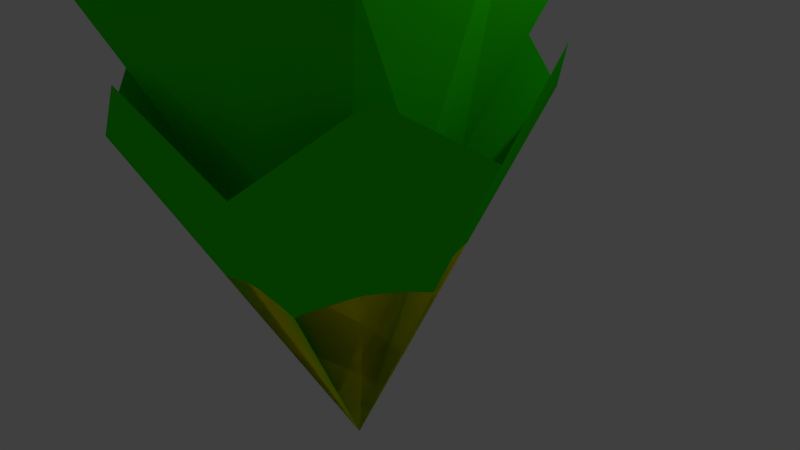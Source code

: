 # Source: Pineapple.blend  (saved by Blender 2.75.0; exported with 4.5.12 LTS)
import bpy
from mathutils import Matrix  # noqa: F401  (used for matrix-valued properties, if any)

bpy.ops.wm.read_factory_settings(use_empty=True)
scene = bpy.context.scene
scene.name = 'Scene'

# ---- collections
col_collection_1 = bpy.data.collections.new('Collection 1'); scene.collection.children.link(col_collection_1)

# ---- materials (node trees are filled in below, after node groups)
mat_grass = bpy.data.materials.new('Grass')
mat_grass.alpha_threshold = 0.0
mat_grass.diffuse_color = (0.02293, 0.8, 0.0, 1.0)
mat_grass.roughness = 0.5
mat_pineapple_base = bpy.data.materials.new('Pineapple Base')
mat_pineapple_base.alpha_threshold = 0.0
mat_pineapple_base.diffuse_color = (1.0, 1.0, 0.0, 1.0)
mat_pineapple_base.roughness = 0.5

# ---- material node trees

# ---- world
world_world = bpy.data.worlds.new('World'); scene.world = world_world
world_world.color = (0.05088, 0.05088, 0.05088)
world_world.use_sun_shadow = False
world_world.sun_shadow_jitter_overblur = 0.0
world_world.cycles.sampling_method = 'MANUAL'
world_world.cycles.sample_map_resolution = 256

# ---- cameras
cam_camera = bpy.data.cameras.new('Camera')
cam_camera.clip_end = 100.0
cam_camera.lens = 35.0
cam_camera.sensor_width = 32.0
cam_camera.sensor_height = 18.0
cam_camera.ortho_scale = 7.314
cam_camera.dof.focus_distance = 0.0

# ---- lights
light_lamp = bpy.data.lights.new('Lamp', 'POINT')
light_lamp.transmission_factor = 0.0
light_lamp.cutoff_distance = 30.0
light_lamp.energy = 100.0
light_lamp.shadow_buffer_clip_start = 1.001
light_lamp.shadow_soft_size = 0.1
light_lamp.shadow_maximum_resolution = 0.006
light_lamp.use_absolute_resolution = True
light_lamp.cycles.use_multiple_importance_sampling = False

# ---- meshes
me_cone = bpy.data.meshes.new('Cone')
me_cone.from_pydata([(-2.312e-09, 0.7022, -0.401), (0.3739, 0.6021, -0.1114), (0.6477, 0.3283, -0.401), (0.7479, -0.04564, -0.1114), (0.6477, -0.4196, -0.401), (0.3739, -0.6933, -0.1114), (1.106e-07, -0.7935, -0.401), (-2.312e-09, -0.04564, 1.384), (-0.3739, -0.6933, -0.1114), (-0.6477, -0.4196, -0.401), (-0.7479, -0.04564, -0.1114), (-0.6477, 0.3283, -0.401), (-0.3739, 0.6021, -0.1114), (4.531e-08, 0.4427, 0.01502), (0.2214, 0.3834, 0.01502), (0.3834, 0.2214, 0.01502), (0.4427, -1.053e-07, 0.01502), (0.3834, -0.2214, 0.01502), (0.2214, -0.3834, 0.01502), (1.122e-07, -0.4427, 0.01502), (-0.2214, -0.3834, 0.01502), (-0.3834, -0.2214, 0.01502), (-0.4427, -2.918e-07, 0.01502), (-0.3834, 0.2214, 0.01502), (-0.2214, 0.3834, 0.01502), (8.951e-08, 0.7985, -0.7384), (0.3992, 0.6915, -0.9818), (0.6915, 0.3992, -0.7384), (0.7985, -6.885e-08, -0.9818), (0.6915, -0.3992, -0.7384), (0.3992, -0.6915, -0.9818), (2.101e-07, -0.7985, -0.7384), (-0.3992, -0.6915, -0.9818), (-0.6915, -0.3992, -0.7384), (-0.7985, -4.052e-07, -0.9818), (-0.6915, 0.3992, -0.7384), (-0.3992, 0.6915, -0.9818), (8.398e-08, 0.4292, -0.5539), (0.2146, 0.3717, -0.5539), (0.3717, 0.2146, -0.5539), (0.4292, -9.156e-08, -0.5539), (0.3717, -0.2146, -0.5539), (0.2146, -0.3717, -0.5539), (1.488e-07, -0.4292, -0.5539), (-0.2146, -0.3717, -0.5539), (-0.3717, -0.2146, -0.5539), (-0.4292, -2.723e-07, -0.5539), (-0.3717, 0.2146, -0.5539), (-0.2146, 0.3717, -0.5539), (1.224e-07, 0.7832, -1.652), (0.3916, 0.6782, -1.42), (0.6782, 0.3916, -1.652), (0.7832, -4.932e-08, -1.42), (0.6782, -0.3916, -1.652), (0.3916, -0.6782, -1.42), (2.406e-07, -0.7832, -1.652), (-0.3916, -0.6782, -1.42), (-0.6782, -0.3916, -1.652), (-0.7832, -3.792e-07, -1.42), (-0.6782, 0.3916, -1.652), (-0.3916, 0.6782, -1.42)], [], [(11, 7, 12), (0, 7, 1), (10, 7, 11), (9, 7, 10), (8, 7, 9), (6, 7, 8), (5, 7, 6), (4, 7, 5), (3, 7, 4), (2, 7, 3), (12, 7, 0), (1, 7, 2), (13, 14, 26, 25), (20, 21, 33, 32), (17, 18, 30, 29), (24, 13, 25, 36), (14, 15, 27, 26), (21, 22, 34, 33), (18, 19, 31, 30), (15, 16, 28, 27), (22, 23, 35, 34), (19, 20, 32, 31), (16, 17, 29, 28), (23, 24, 36, 35), (40, 41, 53, 52), (47, 48, 60, 59), (37, 38, 50, 49), (44, 45, 57, 56), (41, 42, 54, 53), (48, 37, 49, 60), (38, 39, 51, 50), (45, 46, 58, 57), (42, 43, 55, 54), (39, 40, 52, 51), (46, 47, 59, 58), (43, 44, 56, 55), (37, 48, 47, 46, 45, 44, 43, 42, 41, 40, 39, 38), (13, 24, 23, 22, 21, 20, 19, 18, 17, 16, 15, 14)])
me_cone.materials.append(mat_grass)
me_cone.use_remesh_preserve_volume = False
me_cone.use_remesh_preserve_attributes = False
me_cone.use_mirror_vertex_groups = False
me_cone.update()
me_sphere_003 = bpy.data.meshes.new('Sphere.003')
me_sphere_003.from_pydata([(-0.2588, 0.0, 0.9659), (-0.7071, 0.0, 0.7071), (-0.866, 0.0, 0.5), (-1.0, 0.0, 7.55e-08), (-0.866, 0.0, -0.5), (-0.7071, 0.0, -0.7071), (-0.5, 0.0, -0.866), (-0.2518, 0.05969, 0.9659), (-0.4865, 0.1153, 0.866), (-0.688, 0.1631, 0.7071), (-0.8427, 0.1997, 0.5), (-0.9399, 0.2228, 0.2588), (-0.973, 0.2306, 7.55e-08), (-0.9399, 0.2228, -0.2588), (-0.8427, 0.1997, -0.5), (-0.688, 0.1631, -0.7071), (-0.4865, 0.1153, -0.866), (-0.2518, 0.05969, -0.9659), (-0.2313, 0.1162, 0.9659), (-0.4468, 0.2244, 0.866), (-0.6319, 0.3173, 0.7071), (-0.7739, 0.3887, 0.5), (-0.8632, 0.4335, 0.2588), (-0.8936, 0.4488, 7.55e-08), (-0.8632, 0.4335, -0.2588), (-0.7739, 0.3887, -0.5), (-0.6319, 0.3173, -0.7071), (-0.4468, 0.2244, -0.866), (-0.2313, 0.1162, -0.9659), (-0.1983, 0.1664, 0.9659), (-0.383, 0.3214, 0.866), (-0.5417, 0.4545, 0.7071), (-0.6634, 0.5567, 0.5), (-0.7399, 0.6209, 0.2588), (-0.766, 0.6428, 7.55e-08), (-0.7399, 0.6209, -0.2588), (-0.6634, 0.5567, -0.5), (-0.5417, 0.4545, -0.7071), (-0.383, 0.3214, -0.866), (-0.1983, 0.1664, -0.9659), (-0.1546, 0.2076, 0.9659), (-0.2986, 0.4011, 0.866), (-0.4223, 0.5672, 0.7071), (-0.5172, 0.6947, 0.5), (-0.5768, 0.7748, 0.2588), (-0.5972, 0.8021, 7.55e-08), (-0.5768, 0.7748, -0.2588), (-0.5172, 0.6947, -0.5), (-0.4223, 0.5672, -0.7071), (-0.2986, 0.4011, -0.866), (-0.1546, 0.2076, -0.9659), (-0.1025, 0.2377, 0.9659), (-0.198, 0.4591, 0.866), (-0.2801, 0.6493, 0.7071), (-0.343, 0.7952, 0.5), (-0.3826, 0.8869, 0.2588), (-0.3961, 0.9182, 7.55e-08), (-0.3826, 0.8869, -0.2588), (-0.343, 0.7952, -0.5), (-0.2801, 0.6493, -0.7071), (-0.198, 0.4591, -0.866), (-0.1025, 0.2377, -0.9659), (-0.04494, 0.2549, 0.9659), (-0.08682, 0.4924, 0.866), (-0.1228, 0.6964, 0.7071), (-0.1504, 0.8529, 0.5), (-0.1677, 0.9513, 0.2588), (-0.1736, 0.9848, 7.55e-08), (-0.1677, 0.9513, -0.2588), (-0.1504, 0.8529, -0.5), (-0.1228, 0.6964, -0.7071), (-0.08682, 0.4924, -0.866), (-0.04494, 0.2549, -0.9659), (0.01505, 0.2584, 0.9659), (0.02907, 0.4992, 0.866), (0.04111, 0.7059, 0.7071), (0.05035, 0.8646, 0.5), (0.05616, 0.9643, 0.2588), (0.05814, 0.9983, 7.55e-08), (0.05616, 0.9643, -0.2588), (0.05035, 0.8646, -0.5), (0.04111, 0.7059, -0.7071), (0.02907, 0.4992, -0.866), (0.01505, 0.2584, -0.9659), (0.07423, 0.2479, 0.9659), (0.1434, 0.479, 0.866), (0.2028, 0.6774, 0.7071), (0.2484, 0.8296, 0.5), (0.277, 0.9253, 0.2588), (0.2868, 0.958, 7.55e-08), (0.277, 0.9253, -0.2588), (0.2484, 0.8296, -0.5), (0.2028, 0.6774, -0.7071), (0.1434, 0.479, -0.866), (0.07423, 0.2479, -0.9659), (0.1294, 0.2241, 0.9659), (0.25, 0.433, 0.866), (0.3536, 0.6124, 0.7071), (0.433, 0.75, 0.5), (0.483, 0.8365, 0.2588), (0.5, 0.866, 7.55e-08), (0.483, 0.8365, -0.2588), (0.433, 0.75, -0.5), (0.3536, 0.6124, -0.7071), (0.25, 0.433, -0.866), (0.1294, 0.2241, -0.9659), (0.1776, 0.1883, 0.9659), (0.3431, 0.3637, 0.866), (0.4852, 0.5143, 0.7071), (0.5943, 0.6299, 0.5), (0.6629, 0.7026, 0.2588), (0.6862, 0.7274, 7.55e-08), (0.6629, 0.7026, -0.2588), (0.5943, 0.6299, -0.5), (0.4852, 0.5143, -0.7071), (0.3431, 0.3637, -0.866), (0.1776, 0.1883, -0.9659), (-7.148e-07, -2.14e-07, 1.0), (0.2162, 0.1422, 0.9659), (0.4177, 0.2748, 0.866), (0.5908, 0.3886, 0.7071), (0.7236, 0.4759, 0.5), (0.807, 0.5308, 0.2588), (0.8355, 0.5495, 7.55e-08), (0.807, 0.5308, -0.2588), (0.7236, 0.4759, -0.5), (0.5908, 0.3886, -0.7071), (0.4177, 0.2748, -0.866), (0.2162, 0.1422, -0.9659), (0.2432, 0.08852, 0.9659), (0.4698, 0.171, 0.866), (0.6645, 0.2418, 0.7071), (0.8138, 0.2962, 0.5), (0.9077, 0.3304, 0.2588), (0.9397, 0.342, 7.55e-08), (0.9077, 0.3304, -0.2588), (0.8138, 0.2962, -0.5), (0.6645, 0.2418, -0.7071), (0.4698, 0.171, -0.866), (0.2432, 0.08852, -0.9659), (0.2571, 0.03005, 0.9659), (0.4966, 0.05805, 0.866), (0.7023, 0.08209, 0.7071), (0.8602, 0.1005, 0.5), (0.9594, 0.1121, 0.2588), (0.9932, 0.1161, 7.55e-08), (0.9594, 0.1121, -0.2588), (0.8602, 0.1005, -0.5), (0.7023, 0.08209, -0.7071), (0.4966, 0.05805, -0.866), (0.2571, 0.03005, -0.9659), (0.2571, -0.03005, 0.9659), (0.4966, -0.05805, 0.866), (0.7023, -0.08209, 0.7071), (0.8602, -0.1005, 0.5), (0.9594, -0.1121, 0.2588), (0.9932, -0.1161, 7.55e-08), (0.9594, -0.1121, -0.2588), (0.8602, -0.1005, -0.5), (0.7023, -0.08209, -0.7071), (0.4966, -0.05805, -0.866), (0.2571, -0.03005, -0.9659), (0.2432, -0.08852, 0.9659), (0.4698, -0.171, 0.866), (0.6645, -0.2418, 0.7071), (0.8138, -0.2962, 0.5), (0.9077, -0.3304, 0.2588), (0.9397, -0.342, 7.55e-08), (0.9077, -0.3304, -0.2588), (0.8138, -0.2962, -0.5), (0.6645, -0.2418, -0.7071), (0.4698, -0.171, -0.866), (0.2432, -0.08852, -0.9659), (0.2162, -0.1422, 0.9659), (0.4177, -0.2748, 0.866), (0.5908, -0.3886, 0.7071), (0.7236, -0.4759, 0.5), (0.807, -0.5308, 0.2588), (0.8355, -0.5495, 7.55e-08), (0.807, -0.5308, -0.2588), (0.7236, -0.4759, -0.5), (0.5908, -0.3886, -0.7071), (0.4177, -0.2748, -0.866), (0.2162, -0.1422, -0.9659), (-3.894e-07, 0.0, -1.0), (0.1776, -0.1883, 0.9659), (0.3431, -0.3637, 0.866), (0.4852, -0.5143, 0.7071), (0.5943, -0.6299, 0.5), (0.6629, -0.7026, 0.2588), (0.6862, -0.7274, 7.55e-08), (0.6629, -0.7026, -0.2588), (0.5943, -0.6299, -0.5), (0.4852, -0.5143, -0.7071), (0.3431, -0.3637, -0.866), (0.1776, -0.1883, -0.9659), (0.1294, -0.2241, 0.9659), (0.25, -0.433, 0.866), (0.3536, -0.6124, 0.7071), (0.433, -0.75, 0.5), (0.483, -0.8365, 0.2588), (0.5, -0.866, 7.55e-08), (0.483, -0.8365, -0.2588), (0.433, -0.75, -0.5), (0.3536, -0.6124, -0.7071), (0.25, -0.433, -0.866), (0.1294, -0.2241, -0.9659), (0.07423, -0.2479, 0.9659), (0.1434, -0.479, 0.866), (0.2028, -0.6774, 0.7071), (0.2484, -0.8296, 0.5), (0.277, -0.9253, 0.2588), (0.2868, -0.958, 7.55e-08), (0.277, -0.9253, -0.2588), (0.2484, -0.8296, -0.5), (0.2028, -0.6774, -0.7071), (0.1434, -0.479, -0.866), (0.07423, -0.2479, -0.9659), (0.01505, -0.2584, 0.9659), (0.02907, -0.4992, 0.866), (0.04111, -0.7059, 0.7071), (0.05035, -0.8646, 0.5), (0.05616, -0.9643, 0.2588), (0.05814, -0.9983, 7.55e-08), (0.05616, -0.9643, -0.2588), (0.05035, -0.8646, -0.5), (0.04111, -0.7059, -0.7071), (0.02907, -0.4992, -0.866), (0.01505, -0.2584, -0.9659), (-0.04494, -0.2549, 0.9659), (-0.08682, -0.4924, 0.866), (-0.1228, -0.6964, 0.7071), (-0.1504, -0.8529, 0.5), (-0.1677, -0.9513, 0.2588), (-0.1736, -0.9848, 7.55e-08), (-0.1677, -0.9513, -0.2588), (-0.1504, -0.8529, -0.5), (-0.1228, -0.6964, -0.7071), (-0.08682, -0.4924, -0.866), (-0.04494, -0.2549, -0.9659), (-0.1025, -0.2377, 0.9659), (-0.198, -0.4591, 0.866), (-0.2801, -0.6493, 0.7071), (-0.343, -0.7952, 0.5), (-0.3826, -0.8869, 0.2588), (-0.3961, -0.9182, 7.55e-08), (-0.3826, -0.8869, -0.2588), (-0.343, -0.7952, -0.5), (-0.2801, -0.6493, -0.7071), (-0.198, -0.4591, -0.866), (-0.1025, -0.2377, -0.9659), (-0.1546, -0.2076, 0.9659), (-0.2986, -0.4011, 0.866), (-0.4223, -0.5672, 0.7071), (-0.5172, -0.6947, 0.5), (-0.5768, -0.7748, 0.2588), (-0.5972, -0.8021, 7.55e-08), (-0.5768, -0.7748, -0.2588), (-0.5172, -0.6947, -0.5), (-0.4223, -0.5672, -0.7071), (-0.2986, -0.4011, -0.866), (-0.1546, -0.2076, -0.9659), (-0.1983, -0.1664, 0.9659), (-0.383, -0.3214, 0.866), (-0.5417, -0.4545, 0.7071), (-0.6634, -0.5567, 0.5), (-0.7399, -0.6209, 0.2588), (-0.766, -0.6428, 7.55e-08), (-0.7399, -0.6209, -0.2588), (-0.6634, -0.5567, -0.5), (-0.5417, -0.4545, -0.7071), (-0.383, -0.3214, -0.866), (-0.1983, -0.1664, -0.9659), (-0.2313, -0.1162, 0.9659), (-0.4468, -0.2244, 0.866), (-0.6319, -0.3173, 0.7071), (-0.7739, -0.3887, 0.5), (-0.8632, -0.4335, 0.2588), (-0.8936, -0.4488, 7.55e-08), (-0.8632, -0.4335, -0.2588), (-0.7739, -0.3887, -0.5), (-0.6319, -0.3173, -0.7071), (-0.4468, -0.2244, -0.866), (-0.2313, -0.1162, -0.9659), (-0.2518, -0.05969, 0.9659), (-0.4865, -0.1153, 0.866), (-0.688, -0.1631, 0.7071), (-0.8427, -0.1997, 0.5), (-0.9399, -0.2228, 0.2588), (-0.973, -0.2306, 7.55e-08), (-0.9399, -0.2228, -0.2588), (-0.8427, -0.1997, -0.5), (-0.688, -0.1631, -0.7071), (-0.4865, -0.1153, -0.866), (-0.2518, -0.05969, -0.9659), (-0.5, -7.849e-09, 0.866), (-0.9659, 5.921e-08, 0.2588), (-0.9659, -3.02e-08, -0.2588), (-0.2588, -1.157e-08, -0.9659)], [], [(6, 5, 15, 16), (2, 1, 9, 10), (5, 4, 14, 15), (14, 13, 24, 25), (11, 10, 21, 22), (8, 7, 18, 19), (15, 14, 25, 26), (12, 11, 22, 23), (9, 8, 19, 20), (16, 15, 26, 27), (13, 12, 23, 24), (10, 9, 20, 21), (17, 16, 27, 28), (24, 23, 34, 35), (21, 20, 31, 32), (28, 27, 38, 39), (25, 24, 35, 36), (22, 21, 32, 33), (19, 18, 29, 30), (26, 25, 36, 37), (23, 22, 33, 34), (20, 19, 30, 31), (27, 26, 37, 38), (37, 36, 47, 48), (34, 33, 44, 45), (31, 30, 41, 42), (38, 37, 48, 49), (35, 34, 45, 46), (32, 31, 42, 43), (39, 38, 49, 50), (36, 35, 46, 47), (33, 32, 43, 44), (30, 29, 40, 41), (47, 46, 57, 58), (44, 43, 54, 55), (41, 40, 51, 52), (48, 47, 58, 59), (45, 44, 55, 56), (42, 41, 52, 53), (49, 48, 59, 60), (46, 45, 56, 57), (43, 42, 53, 54), (50, 49, 60, 61), (60, 59, 70, 71), (57, 56, 67, 68), (54, 53, 64, 65), (61, 60, 71, 72), (58, 57, 68, 69), (55, 54, 65, 66), (52, 51, 62, 63), (59, 58, 69, 70), (56, 55, 66, 67), (53, 52, 63, 64), (63, 62, 73, 74), (70, 69, 80, 81), (67, 66, 77, 78), (64, 63, 74, 75), (71, 70, 81, 82), (68, 67, 78, 79), (65, 64, 75, 76), (72, 71, 82, 83), (69, 68, 79, 80), (66, 65, 76, 77), (83, 82, 93, 94), (80, 79, 90, 91), (77, 76, 87, 88), (74, 73, 84, 85), (81, 80, 91, 92), (78, 77, 88, 89), (75, 74, 85, 86), (82, 81, 92, 93), (79, 78, 89, 90), (76, 75, 86, 87), (86, 85, 96, 97), (93, 92, 103, 104), (90, 89, 100, 101), (87, 86, 97, 98), (94, 93, 104, 105), (91, 90, 101, 102), (88, 87, 98, 99), (85, 84, 95, 96), (92, 91, 102, 103), (89, 88, 99, 100), (96, 95, 106, 107), (103, 102, 113, 114), (100, 99, 110, 111), (97, 96, 107, 108), (104, 103, 114, 115), (101, 100, 111, 112), (98, 97, 108, 109), (105, 104, 115, 116), (102, 101, 112, 113), (99, 98, 109, 110), (109, 108, 120, 121), (116, 115, 127, 128), (113, 112, 124, 125), (110, 109, 121, 122), (107, 106, 118, 119), (114, 113, 125, 126), (111, 110, 122, 123), (108, 107, 119, 120), (115, 114, 126, 127), (112, 111, 123, 124), (120, 119, 130, 131), (127, 126, 137, 138), (124, 123, 134, 135), (121, 120, 131, 132), (128, 127, 138, 139), (125, 124, 135, 136), (122, 121, 132, 133), (119, 118, 129, 130), (126, 125, 136, 137), (123, 122, 133, 134), (133, 132, 143, 144), (130, 129, 140, 141), (137, 136, 147, 148), (134, 133, 144, 145), (131, 130, 141, 142), (138, 137, 148, 149), (135, 134, 145, 146), (132, 131, 142, 143), (139, 138, 149, 150), (136, 135, 146, 147), (143, 142, 153, 154), (150, 149, 160, 161), (147, 146, 157, 158), (144, 143, 154, 155), (141, 140, 151, 152), (148, 147, 158, 159), (145, 144, 155, 156), (142, 141, 152, 153), (149, 148, 159, 160), (146, 145, 156, 157), (156, 155, 166, 167), (153, 152, 163, 164), (160, 159, 170, 171), (157, 156, 167, 168), (154, 153, 164, 165), (161, 160, 171, 172), (158, 157, 168, 169), (155, 154, 165, 166), (152, 151, 162, 163), (159, 158, 169, 170), (166, 165, 176, 177), (163, 162, 173, 174), (170, 169, 180, 181), (167, 166, 177, 178), (164, 163, 174, 175), (171, 170, 181, 182), (168, 167, 178, 179), (165, 164, 175, 176), (172, 171, 182, 183), (169, 168, 179, 180), (179, 178, 190, 191), (176, 175, 187, 188), (183, 182, 194, 195), (180, 179, 191, 192), (177, 176, 188, 189), (174, 173, 185, 186), (181, 180, 192, 193), (178, 177, 189, 190), (175, 174, 186, 187), (182, 181, 193, 194), (190, 189, 200, 201), (187, 186, 197, 198), (194, 193, 204, 205), (191, 190, 201, 202), (188, 187, 198, 199), (195, 194, 205, 206), (192, 191, 202, 203), (189, 188, 199, 200), (186, 185, 196, 197), (193, 192, 203, 204), (203, 202, 213, 214), (200, 199, 210, 211), (197, 196, 207, 208), (204, 203, 214, 215), (201, 200, 211, 212), (198, 197, 208, 209), (205, 204, 215, 216), (202, 201, 212, 213), (199, 198, 209, 210), (206, 205, 216, 217), (213, 212, 223, 224), (210, 209, 220, 221), (217, 216, 227, 228), (214, 213, 224, 225), (211, 210, 221, 222), (208, 207, 218, 219), (215, 214, 225, 226), (212, 211, 222, 223), (209, 208, 219, 220), (216, 215, 226, 227), (226, 225, 236, 237), (223, 222, 233, 234), (220, 219, 230, 231), (227, 226, 237, 238), (224, 223, 234, 235), (221, 220, 231, 232), (228, 227, 238, 239), (225, 224, 235, 236), (222, 221, 232, 233), (219, 218, 229, 230), (236, 235, 246, 247), (233, 232, 243, 244), (230, 229, 240, 241), (237, 236, 247, 248), (234, 233, 244, 245), (231, 230, 241, 242), (238, 237, 248, 249), (235, 234, 245, 246), (232, 231, 242, 243), (239, 238, 249, 250), (249, 248, 259, 260), (246, 245, 256, 257), (243, 242, 253, 254), (250, 249, 260, 261), (247, 246, 257, 258), (244, 243, 254, 255), (241, 240, 251, 252), (248, 247, 258, 259), (245, 244, 255, 256), (242, 241, 252, 253), (252, 251, 262, 263), (259, 258, 269, 270), (256, 255, 266, 267), (253, 252, 263, 264), (260, 259, 270, 271), (257, 256, 267, 268), (254, 253, 264, 265), (261, 260, 271, 272), (258, 257, 268, 269), (255, 254, 265, 266), (272, 271, 282, 283), (269, 268, 279, 280), (266, 265, 276, 277), (263, 262, 273, 274), (270, 269, 280, 281), (267, 266, 277, 278), (264, 263, 274, 275), (271, 270, 281, 282), (268, 267, 278, 279), (265, 264, 275, 276), (275, 274, 285, 286), (282, 281, 292, 293), (279, 278, 289, 290), (276, 275, 286, 287), (283, 282, 293, 294), (280, 279, 290, 291), (277, 276, 287, 288), (274, 273, 284, 285), (281, 280, 291, 292), (278, 277, 288, 289), (1, 295, 8, 9), (297, 3, 12, 13), (298, 6, 16, 17), (0, 117, 7), (4, 297, 13, 14), (296, 2, 10, 11), (184, 298, 17), (295, 0, 7, 8), (3, 296, 11, 12), (184, 17, 28), (7, 117, 18), (18, 117, 29), (184, 28, 39), (29, 117, 40), (184, 39, 50), (40, 117, 51), (184, 50, 61), (51, 117, 62), (184, 61, 72), (62, 117, 73), (184, 72, 83), (73, 117, 84), (184, 83, 94), (84, 117, 95), (184, 94, 105), (184, 105, 116), (95, 117, 106), (106, 117, 118), (184, 116, 128), (118, 117, 129), (184, 128, 139), (184, 139, 150), (129, 117, 140), (140, 117, 151), (184, 150, 161), (151, 117, 162), (184, 161, 172), (184, 172, 183), (162, 117, 173), (173, 117, 185), (184, 183, 195), (185, 117, 196), (184, 195, 206), (184, 206, 217), (196, 117, 207), (207, 117, 218), (184, 217, 228), (218, 117, 229), (184, 228, 239), (229, 117, 240), (184, 239, 250), (240, 117, 251), (184, 250, 261), (251, 117, 262), (184, 261, 272), (262, 117, 273), (184, 272, 283), (273, 117, 284), (184, 283, 294), (184, 294, 298), (285, 284, 0, 295), (292, 291, 4, 5), (289, 288, 296, 3), (286, 285, 295, 1), (293, 292, 5, 6), (290, 289, 3, 297), (287, 286, 1, 2), (294, 293, 6, 298), (284, 117, 0), (291, 290, 297, 4), (288, 287, 2, 296)])
me_sphere_003.materials.append(mat_pineapple_base)
me_sphere_003.use_remesh_preserve_volume = False
me_sphere_003.use_remesh_preserve_attributes = False
me_sphere_003.use_mirror_vertex_groups = False
me_sphere_003.update()

# ---- objects
ob_cone = bpy.data.objects.new('Cone', me_cone)
ob_sphere_001 = bpy.data.objects.new('Sphere.001', me_sphere_003)
ob_lamp = bpy.data.objects.new('Lamp', light_lamp)
ob_camera = bpy.data.objects.new('Camera', cam_camera)

# ---- transforms, parenting, visibility, modifiers, constraints
ob_cone.location = (0.1255, -0.6233, 1.747)
ob_cone.scale = (-3.099, -3.65, -3.099)
ob_cone.lineart.crease_threshold = 0.0
ob_sphere_001.location = (0.1759, -0.589, -4.322)
ob_sphere_001.scale = (3.729, 3.729, 4.991)
ob_sphere_001.lineart.crease_threshold = 0.0
_m = ob_sphere_001.modifiers.new('Boolean', 'BOOLEAN')
_m.object = ob_cone
_m.operation = 'INTERSECT'
_m.solver = 'FAST'
ob_lamp.location = (4.076, 1.005, 5.904)
ob_lamp.rotation_euler = (0.6503, 0.05522, 1.866)
ob_lamp.lock_rotations_4d = False
ob_lamp.empty_display_type = 'ARROWS'
ob_lamp.color = (0.0, 0.0, 0.0, 0.0)
ob_lamp.lineart.crease_threshold = 0.0
ob_camera.location = (7.481, -6.508, 5.344)
ob_camera.rotation_euler = (1.109, 0.01082, 0.8149)
ob_camera.lock_rotations_4d = False
ob_camera.empty_display_type = 'ARROWS'
ob_camera.color = (0.0, 0.0, 0.0, 0.0)
ob_camera.display_type = 'WIRE'
ob_camera.lineart.crease_threshold = 0.0

# ---- collection membership
col_collection_1.objects.link(ob_cone)
col_collection_1.objects.link(ob_sphere_001)
col_collection_1.objects.link(ob_lamp)
col_collection_1.objects.link(ob_camera)

# ---- scene / render settings (as saved in the file)
scene.camera = ob_camera
scene.frame_start = 1; scene.frame_end = 250; scene.frame_set(1)
scene.render.engine = 'CYCLES'
scene.render.resolution_percentage = 50
scene.render.dither_intensity = 0.0
scene.cycles.use_denoising = False
scene.cycles.samples = 10
scene.cycles.sampling_pattern = 'TABULATED_SOBOL'
scene.cycles.light_sampling_threshold = 0.0
scene.cycles.use_adaptive_sampling = False
scene.cycles.use_light_tree = False
scene.cycles.blur_glossy = 0.0
scene.cycles.pixel_filter_type = 'GAUSSIAN'
scene.cycles.sample_clamp_indirect = 0.0
scene.view_settings.view_transform = 'Standard'
bpy.context.view_layer.update()
